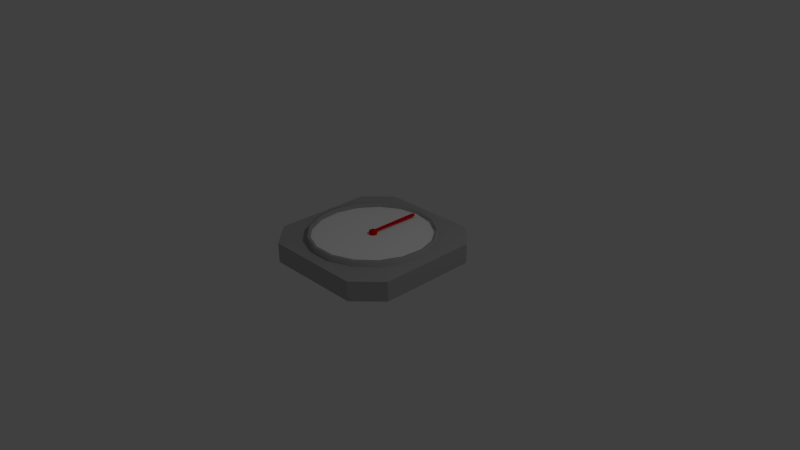 # Source: viisari.blend  (saved by Blender 2.68.0; exported with 4.5.12 LTS)
import bpy
from mathutils import Matrix  # noqa: F401  (used for matrix-valued properties, if any)

bpy.ops.wm.read_factory_settings(use_empty=True)
scene = bpy.context.scene
scene.name = 'Scene'

# ---- collections
col_collection_1 = bpy.data.collections.new('Collection 1'); scene.collection.children.link(col_collection_1)

# ---- materials (node trees are filled in below, after node groups)
mat_viisari = bpy.data.materials.new('viisari')
mat_viisari.alpha_threshold = 0.0
mat_viisari.use_transparent_shadow = False
mat_viisari.diffuse_color = (0.8, 0.0, 0.008781, 1.0)
mat_viisari.roughness = 0.5
mat_viisari.line_color = (0.0, 0.0, 0.0, 1.0)
mat_main = bpy.data.materials.new('main')
mat_main.alpha_threshold = 0.0
mat_main.use_transparent_shadow = False
mat_main.diffuse_color = (0.448, 0.448, 0.448, 1.0)
mat_main.roughness = 0.5
mat_main.line_color = (0.0, 0.0, 0.0, 1.0)
mat_naytto = bpy.data.materials.new('naytto')
mat_naytto.alpha_threshold = 0.0
mat_naytto.use_transparent_shadow = False
mat_naytto.diffuse_color = (1.0, 1.0, 1.0, 1.0)
mat_naytto.roughness = 0.5
mat_naytto.line_color = (0.0, 0.0, 0.0, 1.0)

# ---- material node trees

# ---- world
world_world = bpy.data.worlds.new('World'); scene.world = world_world
world_world.color = (0.05088, 0.05088, 0.05088)
world_world.use_sun_shadow = False
world_world.sun_shadow_jitter_overblur = 0.0
world_world.cycles.sampling_method = 'MANUAL'
world_world.cycles.sample_map_resolution = 256

# ---- cameras
cam_camera = bpy.data.cameras.new('Camera')
cam_camera.clip_end = 100.0
cam_camera.lens = 35.0
cam_camera.sensor_width = 32.0
cam_camera.sensor_height = 18.0
cam_camera.ortho_scale = 7.314
cam_camera.dof.focus_distance = 0.0
cam_camera.dof.aperture_fstop = 128.0

# ---- lights
light_lamp = bpy.data.lights.new('Lamp', 'POINT')
light_lamp.transmission_factor = 0.0
light_lamp.cutoff_distance = 30.0
light_lamp.energy = 100.0
light_lamp.shadow_buffer_clip_start = 1.001
light_lamp.shadow_soft_size = 0.1
light_lamp.shadow_maximum_resolution = 0.006
light_lamp.use_absolute_resolution = True
light_lamp.cycles.use_multiple_importance_sampling = False

# ---- meshes
me_cylinder = bpy.data.meshes.new('Cylinder')
me_cylinder.from_pydata([(0.0, 1.0, -1.0), (0.0, 1.0, -0.219), (0.3612, 0.9325, -1.0), (0.3612, 0.9325, -0.219), (0.6737, 0.739, -1.0), (0.6737, 0.739, -0.219), (0.8952, 0.4457, -1.0), (0.8952, 0.4457, -0.219), (0.9957, 0.09227, -1.0), (0.9957, 0.09227, -0.219), (0.9618, -0.2737, -1.0), (0.9618, -0.2737, -0.219), (0.798, -0.6026, -1.0), (0.798, -0.6026, -0.219), (0.5264, -0.8502, -1.0), (0.5264, -0.8502, -0.219), (0.1837, -0.983, -1.0), (0.1837, -0.983, -0.219), (-0.1837, -0.983, -1.0), (-0.1837, -0.983, -0.219), (-0.5264, -0.8502, -1.0), (-0.5264, -0.8502, -0.219), (-0.798, -0.6026, -1.0), (-0.798, -0.6026, -0.219), (-0.9618, -0.2737, -1.0), (-0.9618, -0.2737, -0.219), (-0.9957, 0.09227, -1.0), (-0.9957, 0.09227, -0.219), (-0.8952, 0.4457, -1.0), (-0.8952, 0.4457, -0.219), (-0.6737, 0.739, -1.0), (-0.6737, 0.739, -0.219), (-0.3612, 0.9325, -1.0), (-0.3612, 0.9325, -0.219), (4.551e-08, 0.5524, 0.0493), (0.1995, 0.5151, 0.0493), (0.3721, 0.4082, 0.0493), (0.4945, 0.2462, 0.0493), (0.55, 0.05097, 0.0493), (0.5313, -0.1512, 0.0493), (0.4408, -0.3329, 0.0493), (0.2908, -0.4696, 0.0493), (0.1015, -0.543, 0.0493), (-0.1015, -0.543, 0.0493), (-0.2908, -0.4696, 0.0493), (-0.4408, -0.3329, 0.0493), (-0.5313, -0.1512, 0.0493), (-0.55, 0.05097, 0.0493), (-0.4945, 0.2462, 0.0493), (-0.3721, 0.4082, 0.0493), (-0.1995, 0.5151, 0.0493), (0.0, 1.0, -0.5431), (0.3612, 0.9325, -0.5431), (0.6737, 0.739, -0.5431), (0.8952, 0.4457, -0.5431), (0.9957, 0.09227, -0.5431), (0.9618, -0.2737, -0.5431), (0.798, -0.6026, -0.5431), (0.5264, -0.8502, -0.5431), (0.1837, -0.983, -0.5431), (-0.1837, -0.983, -0.5431), (-0.5264, -0.8502, -0.5431), (-0.798, -0.6026, -0.5431), (-0.9618, -0.2737, -0.5431), (-0.9957, 0.09227, -0.5431), (-0.8952, 0.4457, -0.5431), (-0.6737, 0.739, -0.5431), (-0.3612, 0.9325, -0.5431), (3.063e-06, 13.63, -0.219), (0.3612, 12.82, -0.219), (-0.3612, 12.82, -0.219), (3.063e-06, 13.63, -0.5431), (0.6743, 12.82, -0.5431), (-0.6743, 12.82, -0.5431)], [], [(33, 1, 68, 70), (52, 3, 5, 53), (53, 5, 7, 54), (54, 7, 9, 55), (55, 9, 11, 56), (56, 11, 13, 57), (57, 13, 15, 58), (58, 15, 17, 59), (59, 17, 19, 60), (60, 19, 21, 61), (61, 21, 23, 62), (62, 23, 25, 63), (63, 25, 27, 64), (64, 27, 29, 65), (65, 29, 31, 66), (1, 33, 50, 34), (52, 51, 71, 72), (66, 31, 33, 67), (0, 2, 4, 6, 8, 10, 12, 14, 16, 18, 20, 22, 24, 26, 28, 30, 32), (35, 34, 50, 49, 48, 47, 46, 45, 44, 43, 42, 41, 40, 39, 38, 37, 36), (31, 29, 48, 49), (27, 25, 46, 47), (3, 1, 34, 35), (23, 21, 44, 45), (19, 17, 42, 43), (15, 13, 40, 41), (11, 9, 38, 39), (7, 5, 36, 37), (33, 31, 49, 50), (29, 27, 47, 48), (25, 23, 45, 46), (21, 19, 43, 44), (17, 15, 41, 42), (13, 11, 39, 40), (9, 7, 37, 38), (5, 3, 35, 36), (0, 51, 52, 2), (2, 52, 53, 4), (4, 53, 54, 6), (6, 54, 55, 8), (8, 55, 56, 10), (10, 56, 57, 12), (12, 57, 58, 14), (14, 58, 59, 16), (16, 59, 60, 18), (18, 60, 61, 20), (20, 61, 62, 22), (22, 62, 63, 24), (24, 63, 64, 26), (26, 64, 65, 28), (28, 65, 66, 30), (32, 67, 51, 0), (30, 66, 67, 32), (71, 68, 69, 72), (73, 70, 68, 71), (67, 33, 70, 73), (51, 67, 73, 71), (3, 52, 72, 69), (1, 3, 69, 68)])
me_cylinder.materials.append(mat_viisari)
me_cylinder.use_remesh_preserve_volume = False
me_cylinder.use_remesh_preserve_attributes = False
me_cylinder.use_mirror_vertex_groups = False
me_cylinder.update()
me_cube = bpy.data.meshes.new('Cube')
me_cube.from_pydata([(-0.6667, 1.0, 0.2734), (0.6667, 1.0, 0.2734), (0.6667, 1.0, 0.007995), (-0.6667, 1.0, 0.007995), (0.6667, -1.0, 0.2734), (-0.6667, -1.0, 0.2734), (-0.6667, -1.0, 0.007995), (0.6667, -1.0, 0.007995), (-1.0, -0.6667, 0.2734), (-1.0, 0.6667, 0.2734), (-1.0, 0.6667, 0.007995), (-1.0, -0.6667, 0.007995), (1.0, 0.6667, 0.2734), (1.0, -0.6667, 0.2734), (1.0, -0.6667, 0.007995), (1.0, 0.6667, 0.007995), (-0.3333, 0.3333, 0.007995), (-0.3333, -0.3333, 0.007995), (0.3333, 0.3333, 0.007995), (0.3333, -0.3333, 0.007995), (0.3333, 0.3333, 0.2734), (0.3333, -0.3333, 0.2734), (-0.3333, 0.3333, 0.2734), (-0.3333, -0.3333, 0.2734), (0.2894, 0.747, 0.3466), (2.077e-08, 0.8011, 0.3466), (1.574e-08, 0.8452, 0.01693), (1.574e-08, 0.8452, 0.3466), (0.3053, 0.7881, 0.01693), (0.3053, 0.7881, 0.3466), (0.5694, 0.6246, 0.01693), (0.5694, 0.6246, 0.3466), (0.7566, 0.3767, 0.01693), (0.7566, 0.3767, 0.3466), (0.8416, 0.07799, 0.01693), (0.8416, 0.07799, 0.3466), (0.8129, -0.2313, 0.01693), (0.8129, -0.2313, 0.3466), (0.6745, -0.5093, 0.01693), (0.6745, -0.5093, 0.3466), (0.4449, -0.7186, 0.01693), (0.4449, -0.7186, 0.3466), (0.1553, -0.8308, 0.01693), (0.1553, -0.8308, 0.3466), (-0.1553, -0.8308, 0.01693), (-0.1553, -0.8308, 0.3466), (-0.4449, -0.7186, 0.01693), (-0.4449, -0.7186, 0.3466), (-0.6745, -0.5093, 0.01693), (-0.6745, -0.5093, 0.3466), (-0.8129, -0.2313, 0.01693), (-0.8129, -0.2313, 0.3466), (-0.8416, 0.07799, 0.01693), (-0.8416, 0.07799, 0.3466), (-0.7566, 0.3767, 0.01693), (-0.7566, 0.3767, 0.3466), (-0.5694, 0.6246, 0.01693), (-0.5694, 0.6246, 0.3466), (-0.3053, 0.7881, 0.01693), (-0.3053, 0.7881, 0.3466), (0.5397, 0.592, 0.3466), (0.7171, 0.3571, 0.3466), (0.7977, 0.07392, 0.3466), (0.7705, -0.2192, 0.3466), (0.6393, -0.4828, 0.3466), (0.4217, -0.6811, 0.3466), (0.1472, -0.7875, 0.3466), (-0.1472, -0.7875, 0.3466), (-0.4217, -0.6811, 0.3466), (-0.6393, -0.4828, 0.3466), (-0.7705, -0.2192, 0.3466), (-0.7977, 0.07392, 0.3466), (-0.7171, 0.3571, 0.3466), (-0.5397, 0.592, 0.3466), (-0.2894, 0.747, 0.3466), (0.2894, 0.747, 0.2932), (2.077e-08, 0.8011, 0.2932), (0.5397, 0.592, 0.2932), (0.7171, 0.3571, 0.2932), (0.7977, 0.07392, 0.2932), (0.7705, -0.2192, 0.2932), (0.6393, -0.4828, 0.2932), (0.4217, -0.6811, 0.2932), (0.1472, -0.7875, 0.2932), (-0.1472, -0.7875, 0.2932), (-0.4217, -0.6811, 0.2932), (-0.6393, -0.4828, 0.2932), (-0.7705, -0.2192, 0.2932), (-0.7977, 0.07392, 0.2932), (-0.7171, 0.3571, 0.2932), (-0.5397, 0.592, 0.2932), (-0.2894, 0.747, 0.2932)], [], [(13, 21, 4), (0, 3, 10, 9), (0, 1, 2, 3), (4, 5, 6, 7), (1, 20, 12), (16, 3, 2, 18), (22, 0, 9), (20, 1, 0, 22), (8, 9, 10, 11), (12, 13, 14, 15), (5, 23, 8), (19, 18, 15, 14), (6, 5, 8, 11), (23, 22, 9, 8), (13, 4, 7, 14), (11, 10, 16, 17), (6, 17, 19, 7), (17, 16, 18, 19), (1, 12, 15, 2), (13, 12, 20, 21), (4, 21, 23, 5), (21, 20, 22, 23), (49, 47, 68, 69), (26, 27, 29, 28), (59, 57, 73, 74), (28, 29, 31, 30), (51, 49, 69, 70), (30, 31, 33, 32), (41, 39, 64, 65), (32, 33, 35, 34), (31, 29, 24, 60), (34, 35, 37, 36), (53, 51, 70, 71), (36, 37, 39, 38), (29, 27, 25, 24), (38, 39, 41, 40), (43, 41, 65, 66), (40, 41, 43, 42), (27, 59, 74, 25), (42, 43, 45, 44), (33, 31, 60, 61), (44, 45, 47, 46), (55, 53, 71, 72), (46, 47, 49, 48), (45, 43, 66, 67), (48, 49, 51, 50), (35, 33, 61, 62), (50, 51, 53, 52), (57, 55, 72, 73), (52, 53, 55, 54), (37, 35, 62, 63), (66, 65, 82, 83), (54, 55, 57, 56), (47, 45, 67, 68), (58, 59, 27, 26), (56, 57, 59, 58), (39, 37, 63, 64), (26, 28, 30, 32, 34, 36, 38, 40, 42, 44, 46, 48, 50, 52, 54, 56, 58), (75, 76, 91, 90, 89, 88, 87, 86, 85, 84, 83, 82, 81, 80, 79, 78, 77), (61, 60, 77, 78), (72, 71, 88, 89), (67, 66, 83, 84), (25, 74, 91, 76), (62, 61, 78, 79), (73, 72, 89, 90), (68, 67, 84, 85), (63, 62, 79, 80), (74, 73, 90, 91), (69, 68, 85, 86), (64, 63, 80, 81), (24, 25, 76, 75), (70, 69, 86, 87), (65, 64, 81, 82), (60, 24, 75, 77), (71, 70, 87, 88)])
me_cube.polygons.foreach_set('use_smooth', [0, 0, 0, 0, 0, 0, 0, 0, 0, 0, 0, 0, 0, 0, 0, 0, 0, 0, 0, 0, 0, 0, 1, 1, 1, 1, 1, 1, 1, 1, 1, 1, 1, 1, 1, 1, 1, 1, 1, 1, 1, 1, 1, 1, 1, 1, 1, 1, 1, 1, 1, 1, 1, 1, 1, 1, 1, 0, 0, 1, 1, 1, 1, 1, 1, 1, 1, 1, 1, 1, 1, 1, 1, 1, 1])
me_cube.polygons.foreach_set('material_index', [0, 0, 0, 0, 0, 0, 0, 0, 0, 0, 0, 0, 0, 0, 0, 0, 0, 0, 0, 0, 0, 0, 0, 0, 0, 0, 0, 0, 0, 0, 0, 0, 0, 0, 0, 0, 0, 0, 0, 0, 0, 0, 0, 0, 0, 0, 0, 0, 0, 0, 0, 0, 0, 0, 0, 0, 0, 0, 1, 0, 0, 0, 0, 0, 0, 0, 0, 0, 0, 0, 0, 0, 0, 0, 0])
me_cube.materials.append(mat_main)
me_cube.materials.append(mat_naytto)
me_cube.use_remesh_preserve_volume = False
me_cube.use_remesh_preserve_attributes = False
me_cube.use_mirror_vertex_groups = False
me_cube.update()

# ---- objects
ob_viisari = bpy.data.objects.new('viisari', me_cylinder)
ob_alusta = bpy.data.objects.new('alusta', me_cube)
ob_lamp = bpy.data.objects.new('Lamp', light_lamp)
ob_camera = bpy.data.objects.new('Camera', cam_camera)

# ---- transforms, parenting, visibility, modifiers, constraints
ob_viisari.location = (0.0, -6.508e-08, 0.3477)
ob_viisari.scale = (0.05375, 0.05375, 0.05375)
ob_viisari.lineart.crease_threshold = 0.0
ob_alusta.location = (0.0, 0.0, 0.0)
ob_alusta.lock_rotations_4d = False
ob_alusta.empty_display_type = 'ARROWS'
ob_alusta.lineart.crease_threshold = 0.0
ob_lamp.location = (4.076, 1.005, 5.904)
ob_lamp.rotation_euler = (0.6503, 0.05522, 1.866)
ob_lamp.lock_rotations_4d = False
ob_lamp.empty_display_type = 'ARROWS'
ob_lamp.color = (0.0, 0.0, 0.0, 0.0)
ob_lamp.lineart.crease_threshold = 0.0
ob_camera.location = (7.481, -6.508, 5.344)
ob_camera.rotation_euler = (1.109, 0.01082, 0.8149)
ob_camera.lock_rotations_4d = False
ob_camera.empty_display_type = 'ARROWS'
ob_camera.color = (0.0, 0.0, 0.0, 0.0)
ob_camera.display_type = 'WIRE'
ob_camera.lineart.crease_threshold = 0.0

# ---- collection membership
col_collection_1.objects.link(ob_viisari)
col_collection_1.objects.link(ob_alusta)
col_collection_1.objects.link(ob_lamp)
col_collection_1.objects.link(ob_camera)

# ---- scene / render settings (as saved in the file)
scene.camera = ob_camera
scene.frame_start = 1; scene.frame_end = 250; scene.frame_set(1)
scene.render.engine = 'BLENDER_EEVEE_NEXT'
scene.render.image_settings.color_mode = 'RGB'
scene.render.image_settings.compression = 90
scene.render.resolution_percentage = 50
scene.render.dither_intensity = 0.0
scene.cycles.use_denoising = False
scene.cycles.samples = 10
scene.cycles.sampling_pattern = 'TABULATED_SOBOL'
scene.cycles.light_sampling_threshold = 0.0
scene.cycles.use_adaptive_sampling = False
scene.cycles.use_light_tree = False
scene.cycles.blur_glossy = 0.0
scene.cycles.volume_bounces = 1
scene.cycles.pixel_filter_type = 'GAUSSIAN'
scene.cycles.sample_clamp_indirect = 0.0
scene.view_settings.view_transform = 'Standard'
bpy.context.view_layer.update()
